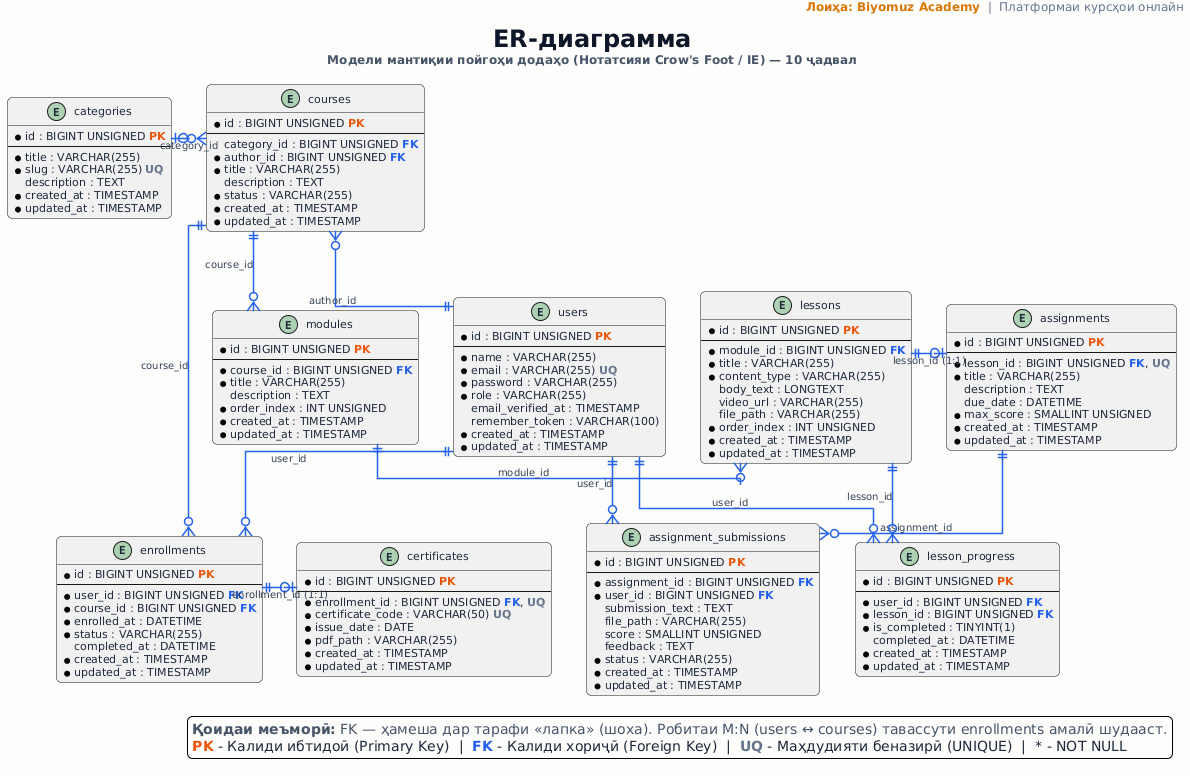

The diagram above was rendered by PlantUML. Its source (embedded in the PNG):
@startuml
skinparam backgroundColor #FDFCFB
skinparam roundcorner 10
skinparam shadowing false
skinparam linetype ortho
skinparam defaultFontName "Segoe UI", Helvetica, Arial, sans-serif
skinparam defaultFontSize 11
skinparam defaultFontColor #1E293B

header
<font size="12" color="#D97706"><b>Лоиҳа: Biyomuz Academy</b></font><font size="12" color="#64748B">  |  Платформаи курсҳои онлайн</font>
endheader

title
<font size="24" color="#0F172A"><b>ER-диаграмма</b></font>
<font size="12" color="#475569">Модели мантиқии пойгоҳи додаҳо (Нотатсияи Crow's Foot / IE) — 10 ҷадвал</font>
endtitle

skinparam entity {
  BackgroundColor #FFFFFF
  BorderColor #1E3A8A
  BorderThickness 1.8
  HeaderBackgroundColor #F1F5F9
  HeaderFontColor #0F172A
  HeaderFontSize 13
  HeaderFontStyle bold
}

skinparam arrow {
  Color #2563EB
  Thickness 1.5
  FontColor #334155
  FontSize 10
}

' ==========================================
' ҚИСМИ БОЛО: Категорияҳо, Курсҳо ва Корбарон
' ==========================================

entity categories {
  * id : BIGINT UNSIGNED <color:#EA580C><b>PK</b></color>
  --
  * title : VARCHAR(255)
  * slug : VARCHAR(255) <color:#64748B><b>UQ</b></color>
  description : TEXT
  * created_at : TIMESTAMP
  * updated_at : TIMESTAMP
}

entity courses {
  * id : BIGINT UNSIGNED <color:#EA580C><b>PK</b></color>
  --
  category_id : BIGINT UNSIGNED <color:#2563EB><b>FK</b></color>
  * author_id : BIGINT UNSIGNED <color:#2563EB><b>FK</b></color>
  * title : VARCHAR(255)
  description : TEXT
  * status : VARCHAR(255)
  * created_at : TIMESTAMP
  * updated_at : TIMESTAMP
}

entity users {
  * id : BIGINT UNSIGNED <color:#EA580C><b>PK</b></color>
  --
  * name : VARCHAR(255)
  * email : VARCHAR(255) <color:#64748B><b>UQ</b></color>
  * password : VARCHAR(255)
  * role : VARCHAR(255)
  email_verified_at : TIMESTAMP
  remember_token : VARCHAR(100)
  * created_at : TIMESTAMP
  * updated_at : TIMESTAMP
}

' ==========================================
' ҚИСМИ МИЁНА: Модулҳо, Дарсҳо ва Супоришҳо
' ==========================================

entity modules {
  * id : BIGINT UNSIGNED <color:#EA580C><b>PK</b></color>
  --
  * course_id : BIGINT UNSIGNED <color:#2563EB><b>FK</b></color>
  * title : VARCHAR(255)
  description : TEXT
  * order_index : INT UNSIGNED
  * created_at : TIMESTAMP
  * updated_at : TIMESTAMP
}

entity lessons {
  * id : BIGINT UNSIGNED <color:#EA580C><b>PK</b></color>
  --
  * module_id : BIGINT UNSIGNED <color:#2563EB><b>FK</b></color>
  * title : VARCHAR(255)
  * content_type : VARCHAR(255)
  body_text : LONGTEXT
  video_url : VARCHAR(255)
  file_path : VARCHAR(255)
  * order_index : INT UNSIGNED
  * created_at : TIMESTAMP
  * updated_at : TIMESTAMP
}

entity assignments {
  * id : BIGINT UNSIGNED <color:#EA580C><b>PK</b></color>
  --
  * lesson_id : BIGINT UNSIGNED <color:#2563EB><b>FK</b></color>, <color:#64748B><b>UQ</b></color>
  * title : VARCHAR(255)
  description : TEXT
  due_date : DATETIME
  * max_score : SMALLINT UNSIGNED
  * created_at : TIMESTAMP
  * updated_at : TIMESTAMP
}

' ==========================================
' ҚИСМИ ПОЁН: Номнависӣ, Сертификат, Корҳо ва Пешрафт
' ==========================================

entity enrollments {
  * id : BIGINT UNSIGNED <color:#EA580C><b>PK</b></color>
  --
  * user_id : BIGINT UNSIGNED <color:#2563EB><b>FK</b></color>
  * course_id : BIGINT UNSIGNED <color:#2563EB><b>FK</b></color>
  * enrolled_at : DATETIME
  * status : VARCHAR(255)
  completed_at : DATETIME
  * created_at : TIMESTAMP
  * updated_at : TIMESTAMP
}

entity certificates {
  * id : BIGINT UNSIGNED <color:#EA580C><b>PK</b></color>
  --
  * enrollment_id : BIGINT UNSIGNED <color:#2563EB><b>FK</b></color>, <color:#64748B><b>UQ</b></color>
  * certificate_code : VARCHAR(50) <color:#64748B><b>UQ</b></color>
  * issue_date : DATE
  * pdf_path : VARCHAR(255)
  * created_at : TIMESTAMP
  * updated_at : TIMESTAMP
}

entity assignment_submissions {
  * id : BIGINT UNSIGNED <color:#EA580C><b>PK</b></color>
  --
  * assignment_id : BIGINT UNSIGNED <color:#2563EB><b>FK</b></color>
  * user_id : BIGINT UNSIGNED <color:#2563EB><b>FK</b></color>
  submission_text : TEXT
  file_path : VARCHAR(255)
  score : SMALLINT UNSIGNED
  feedback : TEXT
  * status : VARCHAR(255)
  * created_at : TIMESTAMP
  * updated_at : TIMESTAMP
}

entity lesson_progress {
  * id : BIGINT UNSIGNED <color:#EA580C><b>PK</b></color>
  --
  * user_id : BIGINT UNSIGNED <color:#2563EB><b>FK</b></color>
  * lesson_id : BIGINT UNSIGNED <color:#2563EB><b>FK</b></color>
  * is_completed : TINYINT(1)
  completed_at : DATETIME
  * created_at : TIMESTAMP
  * updated_at : TIMESTAMP
}

' ==========================================
' РОБИТАҲО БО НОТАТСИЯИ CROW'S FOOT
' ==========================================

' Категорияҳо ва Корбарон ба Курсҳо
categories |o--o{ courses : "category_id"
users ||--o{ courses : "author_id"

' Иерархияи таълим: Курсҳо -> Модулҳо -> Дарсҳо -> Супоришҳо
courses ||--o{ modules : "course_id"
modules ||--o{ lessons : "module_id"
lessons ||--o| assignments : "lesson_id (1:1)"

' Робитаи бисёр ба бисёр (M:N) байни users ва courses тавассути enrollments
users ||--o{ enrollments : "user_id"
courses ||--o{ enrollments : "course_id"

' Супоришҳо ва ҷавобҳои ирсолшуда
assignments ||--o{ assignment_submissions : "assignment_id"
users ||--o{ assignment_submissions : "user_id"

' Шаҳодатнома (муносибати 1:1 ихтиёрӣ барои хатми курс)
enrollments ||--o| certificates : "enrollment_id (1:1)"

' Пешрафти омӯзиши дарсҳо
users ||--o{ lesson_progress : "user_id"
lessons ||--o{ lesson_progress : "lesson_id"

' ==========================================
' ТАРҲБАНДИИ 3-ҚАТОРӢ (LANDSCAPE GRID)
' ==========================================

categories -[hidden]right- courses
courses -[hidden]right- users

courses -[hidden]down- modules
modules -[hidden]right- lessons
lessons -[hidden]right- assignments

modules -[hidden]down- enrollments
enrollments -[hidden]right- certificates
certificates -[hidden]right- assignment_submissions
assignment_submissions -[hidden]right- lesson_progress

legend bottom right
  <font color="#475569"><b>Қоидаи меъморӣ:</b> FK — ҳамеша дар тарафи «лапка» (шоха). Робитаи M:N (users ↔ courses) тавассути enrollments амалӣ шудааст.</font>
  <color:#EA580C><b>PK</b></color> - Калиди ибтидоӣ (Primary Key)  |  <color:#2563EB><b>FK</b></color> - Калиди хориҷӣ (Foreign Key)  |  <color:#64748B><b>UQ</b></color> - Маҳдудияти беназирӣ (UNIQUE)  |  * - NOT NULL
endlegend
@enduml